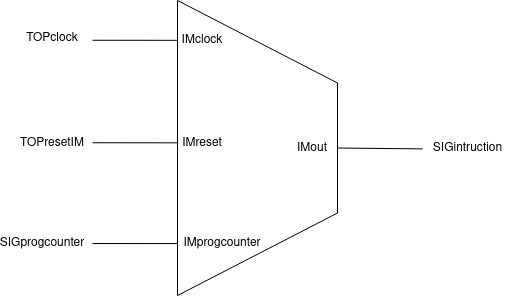

The diagram above was exported from draw.io. Its source (the exported page's mxGraphModel, read from the mxfile embedded in the PNG):
<mxGraphModel dx="968" dy="577" grid="1" gridSize="10" guides="1" tooltips="1" connect="1" arrows="1" fold="1" page="1" pageScale="1" pageWidth="827" pageHeight="1169" math="0" shadow="0">
  <root>
    <mxCell id="0" />
    <mxCell id="1" parent="0" />
    <mxCell id="2mKkP5quC8KdTK2pfzv3-16" value="" style="shape=trapezoid;perimeter=trapezoidPerimeter;whiteSpace=wrap;html=1;fixedSize=1;fontSize=24;rotation=90;size=82.5;" parent="1" vertex="1">
      <mxGeometry x="267.5" y="292.5" width="295" height="160" as="geometry" />
    </mxCell>
    <mxCell id="2mKkP5quC8KdTK2pfzv3-2" value="IMclock" style="text;html=1;strokeColor=none;fillColor=none;align=center;verticalAlign=middle;whiteSpace=wrap;rounded=0;" parent="1" vertex="1">
      <mxGeometry x="330" y="250" width="60" height="30" as="geometry" />
    </mxCell>
    <mxCell id="2mKkP5quC8KdTK2pfzv3-3" value="IMprogcounter" style="text;html=1;strokeColor=none;fillColor=none;align=center;verticalAlign=middle;whiteSpace=wrap;rounded=0;" parent="1" vertex="1">
      <mxGeometry x="350" y="452.5" width="60" height="30" as="geometry" />
    </mxCell>
    <mxCell id="2mKkP5quC8KdTK2pfzv3-4" value="IMreset" style="text;html=1;strokeColor=none;fillColor=none;align=center;verticalAlign=middle;whiteSpace=wrap;rounded=0;" parent="1" vertex="1">
      <mxGeometry x="330" y="352.5" width="60" height="30" as="geometry" />
    </mxCell>
    <mxCell id="2mKkP5quC8KdTK2pfzv3-5" value="IMout" style="text;html=1;strokeColor=none;fillColor=none;align=center;verticalAlign=middle;whiteSpace=wrap;rounded=0;" parent="1" vertex="1">
      <mxGeometry x="440" y="357.5" width="60" height="30" as="geometry" />
    </mxCell>
    <mxCell id="2mKkP5quC8KdTK2pfzv3-12" value="TOPclock" style="text;html=1;strokeColor=none;fillColor=none;align=center;verticalAlign=middle;whiteSpace=wrap;rounded=0;" parent="1" vertex="1">
      <mxGeometry x="180" y="247.5" width="60" height="30" as="geometry" />
    </mxCell>
    <mxCell id="2mKkP5quC8KdTK2pfzv3-13" value="TOPresetIM" style="text;html=1;strokeColor=none;fillColor=none;align=center;verticalAlign=middle;whiteSpace=wrap;rounded=0;" parent="1" vertex="1">
      <mxGeometry x="180" y="352.5" width="60" height="30" as="geometry" />
    </mxCell>
    <mxCell id="2mKkP5quC8KdTK2pfzv3-14" value="SIGprogcounter" style="text;html=1;strokeColor=none;fillColor=none;align=center;verticalAlign=middle;whiteSpace=wrap;rounded=0;" parent="1" vertex="1">
      <mxGeometry x="170" y="452.5" width="60" height="30" as="geometry" />
    </mxCell>
    <mxCell id="2mKkP5quC8KdTK2pfzv3-15" value="SIGintruction" style="text;html=1;align=center;verticalAlign=middle;resizable=0;points=[];autosize=1;strokeColor=none;fillColor=none;" parent="1" vertex="1">
      <mxGeometry x="580" y="362.5" width="90" height="20" as="geometry" />
    </mxCell>
    <mxCell id="2mKkP5quC8KdTK2pfzv3-18" value="" style="endArrow=none;html=1;rounded=0;fontSize=24;entryX=0.824;entryY=1.001;entryDx=0;entryDy=0;entryPerimeter=0;" parent="1" target="2mKkP5quC8KdTK2pfzv3-16" edge="1">
      <mxGeometry width="50" height="50" relative="1" as="geometry">
        <mxPoint x="250" y="468" as="sourcePoint" />
        <mxPoint x="330" y="467" as="targetPoint" />
      </mxGeometry>
    </mxCell>
    <mxCell id="2mKkP5quC8KdTK2pfzv3-19" value="" style="endArrow=none;html=1;rounded=0;fontSize=24;entryX=0.824;entryY=1.001;entryDx=0;entryDy=0;entryPerimeter=0;" parent="1" edge="1">
      <mxGeometry width="50" height="50" relative="1" as="geometry">
        <mxPoint x="250" y="367.25" as="sourcePoint" />
        <mxPoint x="334.84000000000003" y="367.3299999999999" as="targetPoint" />
      </mxGeometry>
    </mxCell>
    <mxCell id="2mKkP5quC8KdTK2pfzv3-20" value="" style="endArrow=none;html=1;rounded=0;fontSize=24;entryX=0.824;entryY=1.001;entryDx=0;entryDy=0;entryPerimeter=0;" parent="1" edge="1">
      <mxGeometry width="50" height="50" relative="1" as="geometry">
        <mxPoint x="250" y="264.75" as="sourcePoint" />
        <mxPoint x="334.84000000000003" y="264.8299999999999" as="targetPoint" />
      </mxGeometry>
    </mxCell>
    <mxCell id="2mKkP5quC8KdTK2pfzv3-21" value="" style="endArrow=none;html=1;rounded=0;fontSize=24;exitX=0.5;exitY=0;exitDx=0;exitDy=0;entryX=0.002;entryY=0.545;entryDx=0;entryDy=0;entryPerimeter=0;" parent="1" source="2mKkP5quC8KdTK2pfzv3-16" target="2mKkP5quC8KdTK2pfzv3-15" edge="1">
      <mxGeometry width="50" height="50" relative="1" as="geometry">
        <mxPoint x="540" y="420" as="sourcePoint" />
        <mxPoint x="590" y="370" as="targetPoint" />
      </mxGeometry>
    </mxCell>
  </root>
</mxGraphModel>